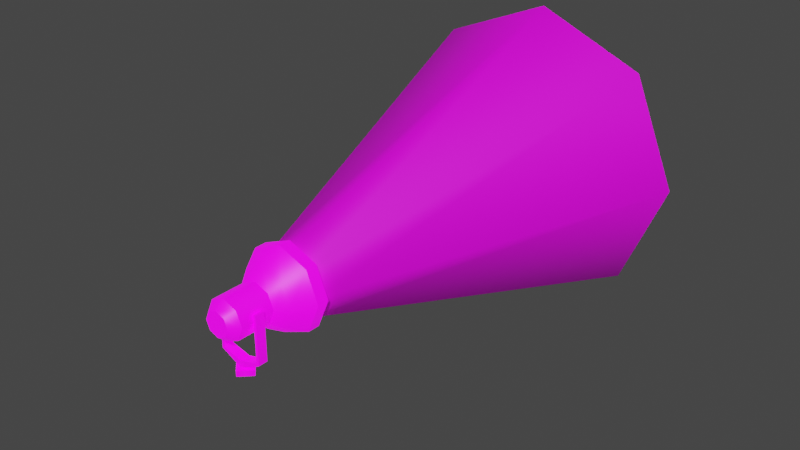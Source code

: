 # Source: prop-spot-light.blend  (saved by Blender 2.93.21; exported with 4.5.12 LTS)
import bpy
from mathutils import Matrix  # noqa: F401  (used for matrix-valued properties, if any)

bpy.ops.wm.read_factory_settings(use_empty=True)
scene = bpy.context.scene
scene.name = 'Scene'

# ---- collections
col_collection = bpy.data.collections.new('Collection'); scene.collection.children.link(col_collection)

# ---- images (referenced by path relative to the original .blend; pixels are not part of the script)
import os
ASSET_DIR = os.environ.get("B2B_ASSET_DIR", "")  # directory of the original .blend (textures are referenced by path, not embedded)
HERE = os.path.dirname(os.path.abspath(__file__))  # packed textures are extracted next to this script under _unpacked/

def load_image(name, relpath, width, height, colorspace="sRGB"):
    """Load a texture the original file referenced (path relative to the .blend, or extracted next to this script)."""
    p = next((c for c in (os.path.join(HERE, relpath), os.path.join(ASSET_DIR, relpath)) if relpath and os.path.exists(c)), "")
    if p:
        img = bpy.data.images.load(p, check_existing=True)
        img.name = name
    else:  # same state as the original file: an image datablock whose file is absent (Cycles renders it pink)
        img = bpy.data.images.new(name, width, height)
        img.source = "FILE"
        img.filepath = "//" + (relpath or name)
    img.colorspace_settings.name = colorspace
    return img
img_fx_spot_light_shaft_png = load_image('fx-spot-light-shaft.png', 'fx-spot-light-shaft.png', 1024, 1024, 'sRGB')
img_prop_spot_light_diffuse_png = load_image('prop-spot-light-diffuse.png', 'prop-spot-light-diffuse.png', 1024, 1024, 'sRGB')
img_prop_spot_light_emission_png = load_image('prop-spot-light-emission.png', 'prop-spot-light-emission.png', 1024, 1024, 'sRGB')

# ---- materials (node trees are filled in below, after node groups)
mat_fx_spot_light_shaft = bpy.data.materials.new('fx-spot-light-shaft')
mat_prop_spot_light = bpy.data.materials.new('prop-spot-light')

# ---- material node trees
mat_fx_spot_light_shaft.use_nodes = True; mat_fx_spot_light_shaft.node_tree.nodes.clear()
_N = mat_fx_spot_light_shaft.node_tree.nodes; _L = mat_fx_spot_light_shaft.node_tree.links
n0 = _N.new('ShaderNodeBsdfPrincipled'); n0.name = 'Principled BSDF'; n0.location = (10, 300)
n0.distribution = 'GGX'
n0.subsurface_method = 'BURLEY'
n0.inputs[3].default_value = 1.45
n0.inputs[27].default_value = (0.0, 0.0, 0.0, 1.0)
n0.inputs[28].default_value = 1.0
n1 = _N.new('ShaderNodeOutputMaterial'); n1.name = 'Material Output'; n1.location = (300, 300)
n2 = _N.new('ShaderNodeTexImage'); n2.name = 'Image Texture'; n2.location = (-280, 280)
n2.image = img_fx_spot_light_shaft_png
_L.new(n0.outputs[0], n1.inputs[0])
_L.new(n2.outputs[0], n0.inputs[0])
n1.is_active_output = True
mat_prop_spot_light.use_nodes = True; mat_prop_spot_light.node_tree.nodes.clear()
_N = mat_prop_spot_light.node_tree.nodes; _L = mat_prop_spot_light.node_tree.links
n0 = _N.new('ShaderNodeBsdfPrincipled'); n0.name = 'Principled BSDF'; n0.location = (10, 300)
n0.distribution = 'GGX'
n0.subsurface_method = 'BURLEY'
n0.inputs[3].default_value = 1.45
n0.inputs[28].default_value = 1.0
n1 = _N.new('ShaderNodeOutputMaterial'); n1.name = 'Material Output'; n1.location = (300, 300)
n2 = _N.new('ShaderNodeTexImage'); n2.name = 'Image Texture'; n2.location = (-280, 280)
n2.image = img_prop_spot_light_diffuse_png
n3 = _N.new('ShaderNodeTexImage'); n3.name = 'Image Texture.001'; n3.location = (-280, -60)
n3.image = img_prop_spot_light_emission_png
_L.new(n0.outputs[0], n1.inputs[0])
_L.new(n2.outputs[0], n0.inputs[0])
_L.new(n3.outputs[0], n0.inputs[27])
n1.is_active_output = True

# ---- world
world_world = bpy.data.worlds.new('World'); scene.world = world_world
world_world.use_nodes = True; world_world.node_tree.nodes.clear()
_N = world_world.node_tree.nodes; _L = world_world.node_tree.links
n0 = _N.new('ShaderNodeOutputWorld'); n0.name = 'World Output'; n0.location = (300, 300)
n1 = _N.new('ShaderNodeBackground'); n1.name = 'Background'; n1.location = (10, 300)
n1.inputs[0].default_value = (0.05088, 0.05088, 0.05088, 1.0)
_L.new(n1.outputs[0], n0.inputs[0])
n0.is_active_output = True
world_world.color = (0.05088, 0.05088, 0.05088)
world_world.use_sun_shadow = False
world_world.sun_shadow_jitter_overblur = 0.0

# ---- meshes
me_fx_spot_light_shaft = bpy.data.meshes.new('fx-spot-light-shaft')
me_fx_spot_light_shaft.from_pydata([(-0.2099, 0.36, 0.0001608), (-0.1471, 0.3601, -0.1516), (0.004721, 0.3601, -0.2145), (0.1565, 0.3601, -0.1516), (-0.1471, 0.36, 0.1519), (0.004721, 0.3599, 0.2148), (0.1565, 0.36, 0.1519), (0.2194, 0.36, 0.0001608), (-1.053, 2.835, 0.0001604), (-0.7432, 2.836, -0.7477), (0.00472, 2.836, -1.058), (0.7526, 2.836, -0.7477), (-0.7432, 2.835, 0.748), (0.00472, 2.835, 1.058), (0.7526, 2.835, 0.748), (1.062, 2.835, 0.0001604)], [], [(15, 7, 3, 11), (13, 12, 4, 5), (14, 6, 7, 15), (8, 9, 1, 0), (12, 8, 0, 4), (13, 5, 6, 14), (9, 10, 2, 1), (11, 3, 2, 10)])
me_fx_spot_light_shaft.polygons.foreach_set('use_smooth', [True] * 8)
_uv = me_fx_spot_light_shaft.uv_layers.new(name='UVMap')
_uv.uv.foreach_set('vector', [0.9907, 0.5, 0.009098, 0.5, 0.009134, 0.5, 0.9909, 0.5, 0.9905, 0.5, 0.9906, 0.5, 0.009074, 0.5, 0.009062, 0.5, 0.9906, 0.5, 0.009074, 0.5, 0.009098, 0.5, 0.9907, 0.5, 0.9907, 0.5, 0.9909, 0.5, 0.009134, 0.5, 0.009098, 0.5, 0.9906, 0.5, 0.9907, 0.5, 0.009098, 0.5, 0.009074, 0.5, 0.9905, 0.5, 0.009062, 0.5, 0.009074, 0.5, 0.9906, 0.5, 0.9909, 0.5, 0.9909, 0.5, 0.009146, 0.5, 0.009134, 0.5, 0.9909, 0.5, 0.009134, 0.5, 0.009146, 0.5, 0.9909, 0.5])
me_fx_spot_light_shaft.materials.append(mat_fx_spot_light_shaft)
me_fx_spot_light_shaft.use_remesh_preserve_volume = False
me_fx_spot_light_shaft.use_remesh_preserve_attributes = False
me_fx_spot_light_shaft.use_mirror_vertex_groups = False
me_fx_spot_light_shaft.update()
me_prop_spot_light = bpy.data.meshes.new('prop-spot-light')
me_prop_spot_light.from_pydata([(0.004721, 0.384, -0.2785), (0.2018, 0.3839, -0.1969), (0.2834, 0.3838, 0.0001719), (0.2018, 0.3838, 0.1972), (0.004721, 0.3837, 0.2789), (-0.1924, 0.3838, 0.1972), (-0.274, 0.3838, 0.0001719), (-0.1924, 0.3839, -0.1969), (0.004721, 0.3045, -0.2786), (0.2018, 0.3045, -0.1969), (0.2834, 0.3044, 0.0001359), (0.2018, 0.3043, 0.1972), (0.004721, 0.3043, 0.2788), (-0.1924, 0.3043, 0.1972), (-0.274, 0.3044, 0.0001359), (-0.1924, 0.3045, -0.1969), (-3.889e-08, 0.1154, -0.1317), (0.09319, 0.1154, -0.09314), (0.1318, 0.1154, 5.174e-05), (0.09319, 0.1153, 0.09324), (-4.956e-08, 0.1153, 0.1318), (-0.09319, 0.1153, 0.09324), (-0.1318, 0.1154, 5.174e-05), (-0.09319, 0.1154, -0.09314), (7.158e-08, -0.1742, -0.08318), (0.05876, -0.1742, -0.05883), (0.0831, -0.1743, -7.875e-05), (0.05876, -0.1743, 0.05868), (6.509e-08, -0.1743, 0.08302), (-0.05876, -0.1743, 0.05868), (-0.0831, -0.1743, -7.875e-05), (-0.05876, -0.1742, -0.05883), (-0.09319, -0.1153, -0.09325), (-0.1318, -0.1154, -5.171e-05), (-0.09319, -0.1154, 0.09314), (4.029e-08, -0.1154, 0.1317), (0.09319, -0.1154, 0.09314), (0.1318, -0.1154, -5.171e-05), (0.09319, -0.1153, -0.09325), (5.095e-08, -0.1153, -0.1318), (0.1674, 0.3601, -0.1625), (0.004721, 0.3601, -0.2299), (-0.1579, 0.3601, -0.1625), (-0.2253, 0.36, 0.0001609), (-0.1579, 0.36, 0.1628), (0.004721, 0.3599, 0.2302), (0.1674, 0.36, 0.1628), (0.2348, 0.36, 0.0001609), (0.141, 0.1792, -0.1386), (0.1984, 0.1791, 8.003e-05), (-0.1937, 0.1791, 8.003e-05), (-0.1363, 0.1792, -0.1386), (0.00236, 0.1791, 0.1961), (-0.1363, 0.1791, 0.1387), (0.141, 0.1791, 0.1387), (0.00236, 0.1792, -0.196)], [], [(0, 8, 15, 7), (6, 14, 13, 5), (4, 12, 11, 3), (2, 10, 9, 1), (7, 15, 14, 6), (5, 13, 12, 4), (3, 11, 10, 2), (1, 9, 8, 0), (49, 18, 17, 48), (51, 23, 22, 50), (53, 21, 20, 52), (54, 19, 18, 49), (48, 17, 16, 55), (55, 16, 23, 51), (50, 22, 21, 53), (52, 20, 19, 54), (39, 38, 25, 24), (32, 39, 24, 31), (33, 32, 31, 30), (38, 37, 26, 25), (37, 36, 27, 26), (34, 33, 30, 29), (36, 35, 28, 27), (35, 34, 29, 28), (40, 41, 42, 43, 44, 45, 46, 47), (27, 28, 29, 30, 31, 24, 25, 26), (22, 23, 32, 33), (16, 17, 38, 39), (18, 19, 36, 37), (21, 22, 33, 34), (20, 21, 34, 35), (23, 16, 39, 32), (19, 20, 35, 36), (17, 18, 37, 38), (1, 0, 41, 40), (0, 7, 42, 41), (7, 6, 43, 42), (6, 5, 44, 43), (5, 4, 45, 44), (4, 3, 46, 45), (3, 2, 47, 46), (2, 1, 40, 47), (12, 52, 54, 11), (14, 50, 53, 13), (8, 55, 51, 15), (9, 48, 55, 8), (11, 54, 49, 10), (13, 53, 52, 12), (15, 51, 50, 14), (10, 49, 48, 9)])
me_prop_spot_light.polygons.foreach_set('use_smooth', [True] * 50)
_k = set([(0, 1), (0, 7), (1, 2), (2, 3), (3, 4), (4, 5), (5, 6), (6, 7), (8, 9), (8, 15), (9, 10), (10, 11), (11, 12), (12, 13), (13, 14), (14, 15), (16, 17), (16, 23), (17, 18), (18, 19), (19, 20), (20, 21), (21, 22), (22, 23), (24, 25), (24, 31), (25, 26), (26, 27), (27, 28), (28, 29), (29, 30), (30, 31), (32, 33), (32, 39), (33, 34), (34, 35), (35, 36), (36, 37), (37, 38), (38, 39), (40, 41), (40, 47), (41, 42), (42, 43), (43, 44), (44, 45), (45, 46), (46, 47)])
me_prop_spot_light.attributes.new('sharp_edge', 'BOOLEAN', 'EDGE').data.foreach_set('value', [ (min(e.vertices), max(e.vertices)) in _k for e in me_prop_spot_light.edges])
_uv = me_prop_spot_light.uv_layers.new(name='UVMap')
_uv.uv.foreach_set('vector', [0.9808, 0.9778, 0.9369, 0.9778, 0.9369, 0.8599, 0.9808, 0.8599, 0.9808, 0.742, 0.9369, 0.742, 0.9369, 0.6241, 0.9808, 0.6241, 0.9808, 0.5062, 0.9369, 0.5062, 0.9369, 0.3883, 0.9808, 0.3883, 0.9808, 0.2704, 0.9369, 0.2704, 0.9369, 0.1525, 0.9808, 0.1525, 0.9808, 0.8599, 0.9369, 0.8599, 0.9369, 0.742, 0.9808, 0.742, 0.9808, 0.6241, 0.9369, 0.6241, 0.9369, 0.5062, 0.9808, 0.5062, 0.9808, 0.3883, 0.9369, 0.3883, 0.9369, 0.2704, 0.9808, 0.2704, 0.9808, 0.1525, 0.9369, 0.1525, 0.9369, 0.03456, 0.9808, 0.03456, 0.8586, 0.5738, 0.8902, 0.6238, 0.8471, 0.6713, 0.797, 0.644, 0.799, 0.8196, 0.8475, 0.7944, 0.8902, 0.8409, 0.8608, 0.8881, 0.5923, 0.6561, 0.6408, 0.6813, 0.6253, 0.7427, 0.5697, 0.7434, 0.5903, 0.8317, 0.6404, 0.8044, 0.6835, 0.8519, 0.6519, 0.9019, 0.797, 0.644, 0.8471, 0.6713, 0.832, 0.733, 0.7763, 0.7323, 0.7763, 0.7323, 0.832, 0.733, 0.8475, 0.7944, 0.799, 0.8196, 0.6541, 0.5876, 0.6835, 0.6348, 0.6408, 0.6813, 0.5923, 0.6561, 0.5697, 0.7434, 0.6253, 0.7427, 0.6404, 0.8044, 0.5903, 0.8317, 0.009833, 0.1575, 0.03036, 0.07585, 0.08656, 0.106, 0.07362, 0.1575, 0.03036, 0.2391, 0.009833, 0.1575, 0.07362, 0.1575, 0.08656, 0.209, 0.08705, 0.3014, 0.03036, 0.2391, 0.08656, 0.209, 0.1223, 0.2482, 0.03036, 0.07585, 0.08705, 0.01362, 0.1223, 0.06678, 0.08656, 0.106, 0.08705, 0.3014, 0.03036, 0.2391, 0.08656, 0.209, 0.1223, 0.2482, 0.03036, 0.07585, 0.08705, 0.01362, 0.1223, 0.06678, 0.08656, 0.106, 0.03036, 0.2391, 0.009834, 0.1575, 0.07362, 0.1575, 0.08656, 0.209, 0.009834, 0.1575, 0.03036, 0.07585, 0.08656, 0.106, 0.07362, 0.1575, 0.6032, 0.07078, 0.7038, 0.1718, 0.7034, 0.3144, 0.6015, 0.4145, 0.4584, 0.4143, 0.3578, 0.3127, 0.3583, 0.1702, 0.4604, 0.0706, 0.178, 0.07703, 0.2311, 0.07703, 0.2686, 0.1146, 0.2686, 0.1676, 0.2311, 0.2052, 0.178, 0.2052, 0.1405, 0.1676, 0.1405, 0.1146, 0.7709, 0.1399, 0.7709, 0.08412, 0.8984, 0.08412, 0.8984, 0.1399, 0.7709, 0.4744, 0.7709, 0.4187, 0.8984, 0.4187, 0.8984, 0.4744, 0.7709, 0.3629, 0.7709, 0.3071, 0.8984, 0.3071, 0.8984, 0.3629, 0.7709, 0.1956, 0.7709, 0.1399, 0.8984, 0.1399, 0.8984, 0.1956, 0.7709, 0.2514, 0.7709, 0.1956, 0.8984, 0.1956, 0.8984, 0.2514, 0.7709, 0.08412, 0.7709, 0.02836, 0.8984, 0.02836, 0.8984, 0.08412, 0.7709, 0.3071, 0.7709, 0.2514, 0.8984, 0.2514, 0.8984, 0.3071, 0.7709, 0.4187, 0.7709, 0.3629, 0.8984, 0.3629, 0.8984, 0.4187, 0.6204, 0.02944, 0.7454, 0.1542, 0.7038, 0.1718, 0.6032, 0.07078, 0.7454, 0.1542, 0.7454, 0.3315, 0.7034, 0.3144, 0.7038, 0.1718, 0.7454, 0.3315, 0.619, 0.4563, 0.6015, 0.4145, 0.7034, 0.3144, 0.619, 0.4563, 0.4413, 0.4564, 0.4584, 0.4143, 0.6015, 0.4145, 0.4413, 0.4564, 0.3152, 0.3302, 0.3578, 0.3127, 0.4584, 0.4143, 0.3152, 0.3302, 0.3167, 0.152, 0.3583, 0.1702, 0.3578, 0.3127, 0.3167, 0.152, 0.4438, 0.02858, 0.4604, 0.0706, 0.3583, 0.1702, 0.4438, 0.02858, 0.6204, 0.02944, 0.6032, 0.07078, 0.4604, 0.0706, 0.4771, 0.7454, 0.5697, 0.7434, 0.5903, 0.8317, 0.5083, 0.8755, 0.5972, 0.5121, 0.6541, 0.5876, 0.5923, 0.6561, 0.5091, 0.615, 0.6838, 0.7303, 0.7763, 0.7323, 0.799, 0.8196, 0.7158, 0.8607, 0.715, 0.6002, 0.797, 0.644, 0.7763, 0.7323, 0.6838, 0.7303, 0.5083, 0.8755, 0.5903, 0.8317, 0.6519, 0.9019, 0.5946, 0.9771, 0.5091, 0.615, 0.5923, 0.6561, 0.5697, 0.7434, 0.4771, 0.7454, 0.7158, 0.8607, 0.799, 0.8196, 0.8608, 0.8881, 0.8039, 0.9636, 0.8012, 0.4986, 0.8586, 0.5738, 0.797, 0.644, 0.715, 0.6002])
me_prop_spot_light.materials.append(mat_prop_spot_light)
me_prop_spot_light.use_remesh_preserve_volume = False
me_prop_spot_light.use_remesh_preserve_attributes = False
me_prop_spot_light.use_mirror_vertex_groups = False
me_prop_spot_light.update()
me_prop_spot_light_base = bpy.data.meshes.new('prop-spot-light-base')
me_prop_spot_light_base.from_pydata([(-0.1271, 0.03189, 0.4082), (-0.1271, -0.03189, 0.4082), (-0.1271, 0.03189, 0.1006), (-0.1271, -0.03189, 0.1006), (-0.1434, 0.03189, 0.4082), (-0.1434, -0.03189, 0.4082), (-0.1434, 0.03189, 0.09148), (-0.1434, -0.03189, 0.09148), (-1.403e-07, 0.03189, 0.01826), (-1.158e-07, -0.03189, 0.06701), (-1.195e-07, -0.03189, 0.01826), (0.1271, 0.03189, 0.4082), (0.1271, -0.03189, 0.4082), (0.1271, 0.03189, 0.1006), (0.1271, -0.03189, 0.1006), (-1.366e-07, 0.03189, 0.06701), (0.1434, 0.03189, 0.4082), (0.1434, -0.03189, 0.4082), (0.1434, 0.03189, 0.09148), (0.1434, -0.03189, 0.09148), (9.448e-09, 0.0739, -0.01826), (9.448e-09, 0.0739, 0.01826), (0.0739, 2.408e-08, -0.01826), (0.0739, 2.408e-08, 0.01826), (-0.0739, -2.408e-08, -0.01826), (-0.0739, -2.408e-08, 0.01826), (-1.632e-08, -0.0739, -0.01826), (-1.632e-08, -0.0739, 0.01826)], [], [(1, 3, 2, 0), (5, 4, 6, 7), (2, 15, 8, 6), (0, 2, 6, 4), (1, 0, 4, 5), (3, 1, 5, 7), (15, 2, 3, 9), (6, 8, 10, 7), (7, 10, 9, 3), (12, 11, 13, 14), (17, 19, 18, 16), (13, 18, 8, 15), (11, 16, 18, 13), (12, 17, 16, 11), (14, 19, 17, 12), (15, 9, 14, 13), (18, 19, 10, 8), (19, 14, 9, 10), (20, 21, 23, 22), (22, 23, 27, 26), (26, 27, 25, 24), (24, 25, 21, 20), (27, 23, 21, 25)])
me_prop_spot_light_base.polygons.foreach_set('use_smooth', [True] * 23)
_k = set([(0, 1), (0, 2), (0, 4), (1, 3), (1, 5), (2, 15), (3, 9), (4, 5), (4, 6), (5, 7), (6, 8), (7, 10), (8, 18), (9, 14), (10, 19), (11, 12), (11, 13), (11, 16), (12, 14), (12, 17), (13, 15), (16, 17), (16, 18), (17, 19), (21, 23), (21, 25), (23, 27), (25, 27)])
me_prop_spot_light_base.attributes.new('sharp_edge', 'BOOLEAN', 'EDGE').data.foreach_set('value', [ (min(e.vertices), max(e.vertices)) in _k for e in me_prop_spot_light_base.edges])
_uv = me_prop_spot_light_base.uv_layers.new(name='UVMap')
_uv.uv.foreach_set('vector', [0.1202, 0.4253, 0.1202, 0.6087, 0.08218, 0.6087, 0.08218, 0.4253, 0.05275, 0.9853, 0.01472, 0.9853, 0.01472, 0.7964, 0.05275, 0.7964, 0.1907, 0.8167, 0.1707, 0.8924, 0.1417, 0.8924, 0.1853, 0.8069, 0.3742, 0.8167, 0.1907, 0.8167, 0.1853, 0.8069, 0.3742, 0.8069, 0.1202, 0.4253, 0.08218, 0.4253, 0.08218, 0.4156, 0.1202, 0.4156, 0.1907, 0.9682, 0.3742, 0.9682, 0.3742, 0.9779, 0.1853, 0.9779, 0.08218, 0.6871, 0.08218, 0.6087, 0.1202, 0.6087, 0.1202, 0.6871, 0.01472, 0.7964, 0.01471, 0.7004, 0.05274, 0.7004, 0.05275, 0.7964, 0.1853, 0.9779, 0.1417, 0.8924, 0.1707, 0.8924, 0.1907, 0.9682, 0.1202, 0.9489, 0.08218, 0.9489, 0.08218, 0.7655, 0.1202, 0.7655, 0.05275, 0.4156, 0.05275, 0.6044, 0.01472, 0.6044, 0.01472, 0.4156, 0.1907, 0.9682, 0.1853, 0.9779, 0.1417, 0.8924, 0.1707, 0.8924, 0.3742, 0.9682, 0.3742, 0.9779, 0.1853, 0.9779, 0.1907, 0.9682, 0.1202, 0.9489, 0.1202, 0.9586, 0.08218, 0.9586, 0.08218, 0.9489, 0.1907, 0.8167, 0.1853, 0.8069, 0.3742, 0.8069, 0.3742, 0.8167, 0.08218, 0.6871, 0.1202, 0.6871, 0.1202, 0.7655, 0.08218, 0.7655, 0.01472, 0.6044, 0.05275, 0.6044, 0.05274, 0.7004, 0.01471, 0.7004, 0.1853, 0.8069, 0.1907, 0.8167, 0.1707, 0.8924, 0.1417, 0.8924, 0.327, 0.9235, 0.327, 0.9017, 0.3893, 0.9017, 0.3893, 0.9235, 0.3893, 0.9235, 0.3893, 0.9017, 0.4516, 0.9017, 0.4516, 0.9235, 0.2024, 0.9235, 0.2024, 0.9017, 0.2647, 0.9017, 0.2647, 0.9235, 0.2647, 0.9235, 0.2647, 0.9017, 0.327, 0.9017, 0.327, 0.9235, 0.3893, 0.8394, 0.3893, 0.9017, 0.327, 0.9017, 0.327, 0.8394])
me_prop_spot_light_base.materials.append(mat_prop_spot_light)
me_prop_spot_light_base.use_remesh_preserve_volume = False
me_prop_spot_light_base.use_remesh_preserve_attributes = False
me_prop_spot_light_base.use_mirror_vertex_groups = False
me_prop_spot_light_base.update()

# ---- objects
ob_fx_spot_light_shaft = bpy.data.objects.new('fx-spot-light-shaft', me_fx_spot_light_shaft)
ob_prop_spot_light = bpy.data.objects.new('prop-spot-light', me_prop_spot_light)
ob_prop_spot_light_base = bpy.data.objects.new('prop-spot-light-base', me_prop_spot_light_base)

# ---- transforms, parenting, visibility, modifiers, constraints
ob_fx_spot_light_shaft.parent = ob_prop_spot_light
ob_fx_spot_light_shaft.matrix_parent_inverse = Matrix(((1.0, -0.0, 0.0, 0.004721), (-0.0, 1.0, -0.0, -0.0004615), (0.0, 0.0, 1.0, -0.3659), (-0.0, 0.0, -0.0, 1.0)))
ob_fx_spot_light_shaft.location = (-0.004721, 0.0004615, 0.3659)
ob_fx_spot_light_shaft.lock_rotations_4d = False
ob_fx_spot_light_shaft.empty_display_type = 'ARROWS'
ob_fx_spot_light_shaft.lineart.crease_threshold = 0.0
_m = ob_fx_spot_light_shaft.modifiers.new('EdgeSplit', 'EDGE_SPLIT')
_m.use_edge_angle = False
ob_prop_spot_light.parent = ob_prop_spot_light_base
ob_prop_spot_light.location = (-0.004721, 0.0004615, 0.3659)
ob_prop_spot_light.lock_rotations_4d = False
ob_prop_spot_light.empty_display_type = 'ARROWS'
ob_prop_spot_light.lineart.crease_threshold = 0.0
_m = ob_prop_spot_light.modifiers.new('EdgeSplit', 'EDGE_SPLIT')
_m.use_edge_angle = False
ob_prop_spot_light_base.location = (0.0, 0.0, 0.0)
ob_prop_spot_light_base.lock_rotations_4d = False
ob_prop_spot_light_base.empty_display_type = 'ARROWS'
ob_prop_spot_light_base.lineart.crease_threshold = 0.0
_m = ob_prop_spot_light_base.modifiers.new('EdgeSplit', 'EDGE_SPLIT')
_m.use_edge_angle = False

# ---- collection membership
col_collection.objects.link(ob_fx_spot_light_shaft)
col_collection.objects.link(ob_prop_spot_light)
col_collection.objects.link(ob_prop_spot_light_base)

# ---- scene / render settings (as saved in the file)
scene.frame_start = 0; scene.frame_end = 250; scene.frame_set(1)
scene.render.engine = 'CYCLES'
scene.render.fps = 30
scene.cycles.use_denoising = False
scene.cycles.samples = 128
scene.cycles.sampling_pattern = 'TABULATED_SOBOL'
scene.cycles.use_adaptive_sampling = False
scene.cycles.use_light_tree = False
scene.view_settings.view_transform = 'Filmic'
bpy.context.view_layer.update()

# ---- added for rendering (the .blend has no active camera and no usable light): camera, sun
cam_auto = bpy.data.cameras.new('AutoCamera')
cam_auto.lens = 50.0
cam_auto.sensor_width = 36.0
cam_auto.clip_end = 1000.0
ob_auto_camera = bpy.data.objects.new('AutoCamera', cam_auto)
scene.collection.objects.link(ob_auto_camera)
ob_auto_camera.location = (3.92651, -3.3806, 3.50726)
ob_auto_camera.rotation_euler = (1.09748, -7.21219e-08, 0.694738)
scene.camera = ob_auto_camera
light_auto_sun = bpy.data.lights.new('AutoSun', 'SUN')
light_auto_sun.energy = 3.0
light_auto_sun.angle = 0.0523599
ob_auto_sun = bpy.data.objects.new('AutoSun', light_auto_sun)
scene.collection.objects.link(ob_auto_sun)
ob_auto_sun.rotation_euler = (0.872665, 0.174533, 0.523599)
bpy.context.view_layer.update()
